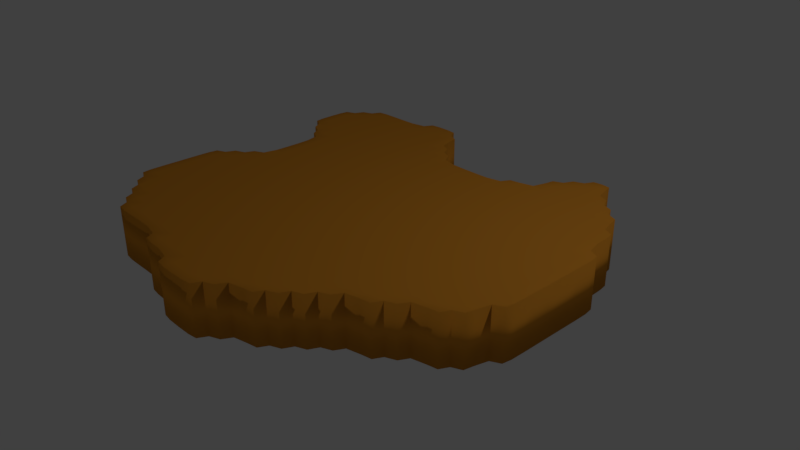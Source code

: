 # Source: Stone1.blend  (saved by Blender 2.79.0; exported with 4.5.12 LTS)
import bpy
from mathutils import Matrix  # noqa: F401  (used for matrix-valued properties, if any)

bpy.ops.wm.read_factory_settings(use_empty=True)
scene = bpy.context.scene
scene.name = 'Scene'

# ---- collections
col_collection_1 = bpy.data.collections.new('Collection 1'); scene.collection.children.link(col_collection_1)

# ---- materials (node trees are filled in below, after node groups)
mat_material_001 = bpy.data.materials.new('Material.001')
mat_material_001.alpha_threshold = 0.0
mat_material_001.use_transparent_shadow = False
mat_material_001.diffuse_color = (0.8, 0.3145, 0.03079, 1.0)
mat_material_001.roughness = 0.5

# ---- material node trees

# ---- world
world_world = bpy.data.worlds.new('World'); scene.world = world_world
world_world.color = (0.05088, 0.05088, 0.05088)
world_world.use_sun_shadow = False
world_world.sun_shadow_jitter_overblur = 0.0
world_world.cycles.sampling_method = 'MANUAL'

# ---- cameras
cam_camera = bpy.data.cameras.new('Camera')
cam_camera.clip_end = 100.0
cam_camera.lens = 35.0
cam_camera.sensor_width = 32.0
cam_camera.sensor_height = 18.0
cam_camera.ortho_scale = 7.314
cam_camera.dof.focus_distance = 0.0
cam_camera.dof.aperture_fstop = 128.0

# ---- lights
light_lamp = bpy.data.lights.new('Lamp', 'POINT')
light_lamp.transmission_factor = 0.0
light_lamp.cutoff_distance = 30.0
light_lamp.energy = 100.0
light_lamp.shadow_buffer_clip_start = 1.001
light_lamp.shadow_soft_size = 0.1
light_lamp.shadow_maximum_resolution = 0.006
light_lamp.use_absolute_resolution = True

# ---- meshes
me_plane = bpy.data.meshes.new('Plane')
me_plane.from_pydata([(-0.5, -0.5, 0.0), (-0.5, 0.5, 0.0), (0.5, 0.5, 0.0), (0.0, -0.25, 0.0), (0.0, -0.75, 0.0), (0.5, -0.25, 0.0), (0.25, -0.5, 0.0), (-0.5, -0.75, 0.0), (-0.5, 0.7326, 0.0), (-0.5, 0.25, 0.0), (-0.75, 0.5, 0.0), (0.5, 0.25, 0.0), (0.252, 0.4967, 0.0), (0.7487, 0.5, 0.0), (-0.25, -0.75, 0.0), (0.75, -0.25, 0.0), (0.0, -0.625, 0.0), (0.5, -0.125, 0.0), (-0.375, 0.5, 0.0), (0.5, 0.375, 0.0), (0.625, 0.5, 0.0), (-0.6237, 0.0, 0.0), (0.8737, 0.0, 0.0), (0.5, -0.375, 0.0), (0.375, -0.5, 0.0), (-0.625, 0.5, 0.0), (0.375, 0.5, 0.0), (0.75, 0.375, 0.0), (0.625, 0.25, 0.0), (0.25, 0.375, 0.0), (0.25, 0.125, 0.0), (0.125, 0.25, 0.0), (-0.375, 0.25, 0.0), (-0.75, 0.375, 0.0), (-0.375, -0.75, 0.0), (-0.125, -0.75, 0.0), (-0.75, -0.625, 0.0), (-0.625, -0.25, 0.0), (0.25, -0.625, 0.0), (0.3711, -0.7461, 0.0), (0.25, -0.125, 0.0), (0.75, -0.375, 0.0), (0.625, -0.25, 0.0), (0.8737, -0.25, 0.0), (-0.25, -0.375, 0.0), (0.625, 0.625, 0.0), (-0.375, -0.375, 0.0), (0.625, -0.375, 0.0), (0.125, -0.625, 0.0), (0.125, 0.375, 0.0), (0.625, 0.375, 0.0), (0.855, 0.3724, 0.0), (0.375, 0.375, 0.0), (-0.125, -0.625, 0.0), (-0.5, -0.5625, 0.0), (-0.5, 0.4375, 0.0), (-0.4375, 0.5, 0.0), (0.5625, 0.5, 0.0), (0.0, -0.3125, 0.0), (-0.6701, 0.0, 0.0), (0.8125, 0.0, 0.0), (0.3125, -0.5, 0.0), (-0.5, -0.8112, 0.0), (-0.5, 0.6862, 0.0), (-0.5, 0.1875, 0.0), (-0.6875, 0.5, 0.0), (0.3125, 0.4987, 0.0), (0.7943, 0.4974, 0.0), (0.75, 0.4375, 0.0), (0.5625, 0.25, 0.0), (0.25, 0.4375, 0.0), (0.25, 0.1875, 0.0), (0.0625, 0.25, 0.0), (-0.4375, 0.25, 0.0), (-0.75, 0.4375, 0.0), (-0.25, -0.8125, 0.0), (-0.4375, -0.75, 0.0), (-0.1875, -0.75, 0.0), (-0.6875, -0.25, 0.0), (0.25, -0.5625, 0.0), (0.5625, -0.25, 0.0), (0.8125, -0.25, 0.0), (0.0, -0.6875, 0.0), (0.5, -0.1875, 0.0), (-0.5, 0.3125, 0.0), (0.5, 0.3125, 0.0), (0.1875, 0.4826, 0.0), (0.6875, 0.5, 0.0), (0.9184, 0.0, 0.0), (0.5, -0.4375, 0.0), (-0.5625, -0.5, 0.0), (0.5, 0.5625, 0.0), (0.4375, 0.5, 0.0), (0.75, 0.3125, 0.0), (0.25, 0.3125, 0.0), (-0.7461, 0.3164, 0.0), (-0.5625, 0.25, 0.0), (-0.5625, 0.7309, 0.0), (-0.25, -0.6875, 0.0), (-0.3125, -0.75, 0.0), (-0.0625, -0.75, 0.0), (-0.7461, -0.6836, 0.0), (-0.5625, -0.75, 0.0), (0.4141, -0.7266, 0.0), (0.25, -0.1875, 0.0), (0.4375, -0.25, 0.0), (0.75, -0.1875, 0.0), (0.75, -0.4362, 0.0), (0.9175, -0.2474, 0.0), (-0.25, -0.4375, 0.0), (-0.0625, -0.25, 0.0), (0.625, 0.5625, 0.0), (0.5625, 0.625, 0.0), (-0.375, -0.4375, 0.0), (-0.4375, -0.375, 0.0), (-0.3125, -0.375, 0.0), (0.8717, -0.3105, 0.0), (0.625, -0.3125, 0.0), (0.625, -0.4375, 0.0), (0.5625, -0.375, 0.0), (0.6875, -0.375, 0.0), (0.4375, -0.375, 0.0), (0.1875, -0.125, 0.0), (0.125, -0.6875, 0.0), (0.0625, -0.625, 0.0), (-0.625, -0.3125, 0.0), (-0.375, -0.8112, 0.0), (-0.8086, 0.3789, 0.0), (-0.375, 0.4375, 0.0), (-0.375, 0.3125, 0.0), (0.3763, 0.5612, 0.0), (0.3125, 0.125, 0.0), (0.125, 0.1875, 0.0), (0.125, 0.3125, 0.0), (0.0625, 0.375, 0.0), (0.1875, 0.375, 0.0), (0.8737, 0.0625, 0.0), (0.625, 0.4375, 0.0), (0.625, 0.3125, 0.0), (0.5625, 0.375, 0.0), (0.6875, 0.375, 0.0), (0.849, 0.4141, 0.0), (0.8576, 0.3125, 0.0), (0.8112, 0.375, 0.0), (0.375, 0.3125, 0.0), (0.3125, 0.375, 0.0), (0.4375, 0.375, 0.0), (-0.625, 0.4375, 0.0), (-0.125, -0.6875, 0.0), (-0.1875, -0.625, 0.0), (-0.0625, -0.625, 0.0), (-0.6875, -0.625, 0.0), (-0.625, -0.0625, 0.0), (0.375, -0.5625, 0.0), (0.375, -0.6875, 0.0), (0.3125, -0.625, 0.0), (0.4375, -0.125, 0.0), (0.8737, -0.0625, 0.0), (0.8737, -0.1875, 0.0), (0.9184, -0.0625, -0.6456), (0.9175, 0.1849, -0.6456), (0.4414, 0.6836, -0.6456), (-0.7891, 0.6641, -0.6456), (0.6641, -0.5391, -0.6456), (0.9115, -0.2891, -0.6456), (0.6641, 0.6641, -0.6456), (0.7865, 0.5391, -0.6456), (0.9184, -0.1875, 0.0), (0.8125, -0.1875, 0.0), (0.8125, -0.0625, 0.0), (0.4375, -0.1875, 0.0), (0.5625, 0.7917, -0.6456), (-0.2057, 0.6849, -0.6456), (0.4336, -0.6836, 0.0), (-0.08594, 0.5391, -0.6456), (0.3125, -0.5625, 0.0), (-0.4141, 0.7865, -0.6456), (-0.3724, 0.7925, -0.6456), (-0.6842, -0.06445, 0.0), (-0.3151, 0.7925, -0.6456), (-0.6875, -0.6875, 0.0), (0.8086, -0.4336, -0.6456), (-0.0625, -0.6875, 0.0), (-0.1875, -0.6875, 0.0), (0.3086, -0.8086, -0.6456), (0.1641, -0.9141, -0.6456), (-0.8086, -0.1914, -0.6456), (-0.6875, 0.4375, 0.0), (-0.6641, -0.7891, -0.6456), (-0.7891, -0.6641, -0.6456), (-0.1875, -0.9201, -0.6456), (0.4375, 0.3125, 0.0), (0.3125, 0.3125, 0.0), (-0.2474, -0.9175, -0.6456), (0.8112, 0.3125, 0.0), (0.8092, 0.4355, 0.0), (0.6875, 0.3125, 0.0), (0.5625, 0.3125, 0.0), (0.5625, 0.4375, 0.0), (-0.2891, -0.9115, -0.6456), (-0.6701, 0.1875, -0.6456), (-0.6684, 0.125, -0.6456), (0.9184, 0.0625, 0.0), (0.8125, 0.0625, 0.0), (-0.6684, 0.0625, -0.6456), (0.1875, 0.3125, 0.0), (0.0625, 0.3125, 0.0), (-0.7891, 0.3359, -0.6456), (0.3151, 0.5443, -0.6456), (0.9184, 0.0, -0.6456), (0.0625, 0.1875, 0.0), (0.9184, 0.125, -0.6456), (0.9184, 0.0625, -0.6456), (0.3125, 0.1875, 0.0), (0.4375, 0.5625, 0.0), (0.3151, 0.5443, 0.0), (0.7943, 0.4974, -0.6456), (-0.4375, 0.3125, 0.0), (-0.4375, 0.4375, 0.0), (0.8092, 0.4355, -0.6456), (-0.6701, 0.0, -0.6456), (-0.6842, -0.06445, -0.6456), (0.4336, -0.6836, -0.6456), (0.9175, -0.2474, -0.6456), (0.9184, -0.125, -0.6456), (-0.7891, 0.3359, 0.0), (0.9184, -0.1875, -0.6456), (0.849, 0.4141, -0.6456), (0.401, 0.6641, -0.6456), (-0.123, -0.9342, -0.6456), (-0.6211, -0.8086, -0.6456), (-0.7891, -0.1484, -0.6456), (-0.849, -0.2109, -0.6456), (0.6211, -0.5586, -0.6456), (0.6016, -0.599, -0.6456), (0.1855, -0.8717, -0.6456), (0.1211, -0.9336, -0.6456), (-0.4375, -0.8112, 0.0), (0.8717, -0.3105, -0.6456), (-0.1908, 0.623, -0.6456), (0.599, 0.7865, -0.6456), (0.6836, 0.6211, -0.6456), (-0.2734, 0.7865, -0.6456), (-0.7461, -0.6836, -0.6456), (-0.7461, 0.3164, -0.6456), (0.4609, 0.7266, -0.6456), (0.2734, 0.5365, -0.6456), (-0.6875, -0.3125, 0.0), (-0.06445, 0.4967, -0.6456), (0.252, 0.4967, -0.6456), (0.0625, -0.6875, 0.0), (0.5234, 0.7865, -0.6456), (0.5039, 0.7461, -0.6456), (0.6855, -0.4967, -0.6456), (-0.7266, -0.08594, -0.6456), (-0.7461, -0.1289, -0.6456), (0.1875, -0.1875, 0.0), (-0.1016, -0.974, -0.6456), (0.855, 0.3724, -0.6456), (0.8576, 0.3125, -0.6456), (0.3932, 0.6224, -0.6456), (0.3763, 0.5612, -0.6456), (0.4375, -0.4375, 0.0), (-0.849, 0.3984, -0.6456), (-0.8086, 0.3789, -0.6456), (-0.8559, 0.5, -0.6456), (-0.855, 0.4401, -0.6456), (-0.8086, 0.6211, -0.6456), (0.6875, -0.4375, 0.0), (0.5625, -0.4375, 0.0), (0.5625, -0.3125, 0.0), (-0.849, 0.6016, -0.6456), (0.8125, -0.3125, 0.0), (-0.855, 0.5599, -0.6456), (-0.375, -0.8576, -0.6456), (-0.3105, -0.8717, -0.6456), (-0.3125, -0.4375, 0.0), (-0.4375, -0.4375, 0.0), (-0.5, -0.8559, -0.6456), (-0.4375, -0.8559, -0.6456), (-0.849, -0.6016, -0.6456), (-0.8086, -0.6211, -0.6456), (-0.8559, -0.5, -0.6456), (-0.855, -0.5599, -0.6456), (-0.6016, -0.849, -0.6456), (-0.5599, -0.855, -0.6456), (-0.8559, -0.375, -0.6456), (-0.8559, -0.4375, -0.6456), (-0.855, -0.2526, -0.6456), (-0.8559, -0.3125, -0.6456), (0.5599, -0.6068, -0.6456), (0.2474, -0.8568, -0.6456), (0.5625, 0.5625, 0.0), (0.2891, -0.849, -0.6456), (0.3516, -0.7891, -0.6456), (0.8568, -0.3724, -0.6456), (0.849, -0.4141, -0.6456), (-0.0625, -0.3125, 0.0), (-0.1484, 0.6016, -0.6456), (-0.1289, 0.5586, -0.6456), (0.6068, 0.7474, -0.6456), (0.6217, 0.6855, -0.6456), (0.7266, 0.6016, -0.6456), (0.7461, 0.5586, -0.6456), (0.3711, -0.7461, -0.6456), (0.4141, -0.7266, -0.6456), (-0.625, 0.7309, -0.6456), (-0.5625, 0.7309, -0.6456), (0.8717, 0.248, -0.6456), (0.9115, 0.2266, -0.6456), (0.1016, -0.974, -0.6456), (-0.5625, -0.8112, 0.0), (0.0599, -0.98, -0.6456), (0.125, 0.4809, -0.6456), (-0.3125, -0.8125, 0.0), (0.1875, 0.4826, -0.6456), (-0.5625, 0.6862, 0.0), (0.498, -0.6217, -0.6456), (-0.5625, 0.1875, 0.0), (0.4766, -0.6641, -0.6456), (-0.2539, 0.7461, -0.6456), (-0.2135, 0.7266, -0.6456), (-0.5, 0.7326, -0.6456), (-0.4355, 0.7467, -0.6456), (-0.7266, -0.7266, -0.6456), (-0.6836, -0.7461, -0.6456), (0.1875, 0.4362, 0.0), (-0.6849, 0.73, -0.6456), (-0.7266, 0.724, -0.6456), (0.6875, 0.4375, 0.0), (-0.7461, 0.6836, -0.6456), (-0.7266, 0.2734, -0.6456), (-0.6842, 0.252, -0.6456), (0.7474, -0.4818, -0.6456), (-0.5625, -0.5625, 0.0), (0.7891, -0.474, -0.6456), (0.0, 0.4826, -0.6456), (0.0625, 0.4809, -0.6456), (0.0, -0.9809, -0.6456), (-0.0599, -0.98, -0.6456), (-0.0599, -0.98, 0.0), (0.0, -0.9809, 0.0), (0.0, -0.0625, 0.0), (0.0, 0.0, 0.0), (0.0625, 0.0, 0.0), (0.0, 0.4362, 0.0), (0.0, 0.4826, 0.0), (0.0, -0.5625, 0.0), (0.0, -0.5, 0.0), (-0.4375, 0.0, 0.0), (-0.5, 0.0, 0.0), (0.5625, 0.0, 0.0), (0.5, 0.0, 0.0), (0.5, -0.0625, 0.0), (0.5, -0.5625, 0.0), (0.5, -0.5, 0.0), (0.0625, -0.5, 0.0), (0.5625, -0.5, 0.0), (-0.5, -0.0625, 0.0), (-0.5, -0.5625, 0.0), (-0.5, -0.5, 0.0), (-0.4375, -0.5, 0.0), (-0.5, 0.4375, 0.0), (-0.5, 0.5, 0.0), (-0.4375, 0.5, 0.0), (0.5, 0.4375, 0.0), (0.5, 0.5, 0.0), (0.0625, 0.4809, 0.0), (0.5625, 0.5, 0.0), (0.0, -0.3125, 0.0), (0.0, -0.25, 0.0), (0.3125, 0.0, 0.0), (0.25, 0.0, 0.0), (0.0, 0.1875, 0.0), (0.0, 0.25, 0.0), (0.0, -0.8125, 0.0), (0.0, -0.75, 0.0), (-0.1875, 0.0, 0.0), (-0.25, 0.0, 0.0), (0.8125, 0.0, 0.0), (0.75, 0.0, 0.0), (0.5, -0.3125, 0.0), (0.5, -0.25, 0.0), (0.3125, -0.5, 0.0), (0.25, -0.5, 0.0), (0.7891, -0.474, 0.0), (0.7474, -0.4818, 0.0), (-0.5, -0.3125, 0.0), (-0.5, -0.25, 0.0), (-0.5, -0.8112, 0.0), (-0.5, -0.75, 0.0), (-0.6875, -0.5, 0.0), (-0.75, -0.5, 0.0), (-0.1875, -0.5, 0.0), (-0.25, -0.5, 0.0), (-0.5, 0.6862, 0.0), (-0.5, 0.7326, 0.0), (-0.5, 0.1875, 0.0), (-0.5, 0.25, 0.0), (-0.6875, 0.5, 0.0), (-0.75, 0.5, 0.0), (-0.1875, 0.5, 0.0), (-0.25, 0.5, 0.0), (0.5, 0.6875, 0.0), (0.5039, 0.7461, 0.0), (0.5, 0.1875, 0.0), (0.5, 0.25, 0.0), (0.3125, 0.4987, 0.0), (0.252, 0.4967, 0.0), (0.7943, 0.4974, 0.0), (0.7487, 0.5, 0.0), (0.75, 0.1875, 0.0), (0.75, 0.25, 0.0), (0.5625, 0.25, 0.0), (0.8125, 0.25, 0.0), (0.25, 0.4375, 0.0), (0.25, 0.1875, 0.0), (0.25, 0.25, 0.0), (0.0625, 0.25, 0.0), (0.3125, 0.25, 0.0), (-0.25, 0.4375, 0.0), (-0.25, 0.1875, 0.0), (-0.25, 0.25, 0.0), (-0.4375, 0.25, 0.0), (-0.1875, 0.25, 0.0), (-0.75, 0.4375, 0.0), (-0.6842, 0.252, 0.0), (-0.7266, 0.2734, 0.0), (-0.7461, 0.6836, 0.0), (-0.7266, 0.724, 0.0), (-0.6849, 0.73, 0.0), (-0.25, -0.5625, 0.0), (-0.25, -0.8125, 0.0), (-0.25, -0.75, 0.0), (-0.4375, -0.75, 0.0), (-0.1875, -0.75, 0.0), (-0.75, -0.5625, 0.0), (-0.6836, -0.7461, 0.0), (-0.7266, -0.7266, 0.0), (-0.75, -0.3125, 0.0), (-0.75, -0.25, 0.0), (-0.6875, -0.25, 0.0), (0.25, -0.5625, 0.0), (0.25, -0.8112, 0.0), (0.25, -0.75, 0.0), (0.0625, -0.75, 0.0), (0.3125, -0.75, 0.0), (0.25, -0.0625, 0.0), (0.25, -0.3125, 0.0), (0.25, -0.25, 0.0), (0.0625, -0.25, 0.0), (0.3125, -0.25, 0.0), (0.75, -0.0625, 0.0), (0.75, -0.3125, 0.0), (0.75, -0.25, 0.0), (0.5625, -0.25, 0.0), (0.8125, -0.25, 0.0), (-0.25, -0.0625, 0.0), (-0.25, -0.3125, 0.0), (-0.25, -0.25, 0.0), (-0.4375, -0.25, 0.0), (-0.1875, -0.25, 0.0), (-0.2513, 0.6875, 0.0), (-0.2539, 0.7461, 0.0), (-0.4355, 0.7467, 0.0), (-0.2135, 0.7266, 0.0), (0.5612, 0.7487, 0.0), (0.0, -0.1875, 0.0), (0.0, -0.125, 0.0), (0.1875, 0.0, 0.0), (0.125, 0.0, 0.0), (0.0, 0.3125, 0.0), (0.0, 0.375, 0.0), (0.0, -0.6875, 0.0), (0.0, -0.625, 0.0), (-0.3125, 0.0, 0.0), (-0.375, 0.0, 0.0), (0.6875, 0.0, 0.0), (0.625, 0.0, 0.0), (0.5, -0.1875, 0.0), (0.5, -0.125, 0.0), (0.4766, -0.6641, 0.0), (0.498, -0.6217, 0.0), (0.1875, -0.5, 0.0), (0.125, -0.5, 0.0), (0.6855, -0.4967, 0.0), (0.625, -0.5, 0.0), (-0.5, -0.1875, 0.0), (-0.5, -0.125, 0.0), (-0.5, -0.6875, 0.0), (-0.5, -0.625, 0.0), (-0.8112, -0.5, 0.0), (-0.8559, -0.5, 0.0), (-0.3125, -0.5, 0.0), (-0.375, -0.5, 0.0), (-0.5, 0.3125, 0.0), (-0.5, 0.375, 0.0), (-0.8112, 0.5, 0.0), (-0.8559, 0.5, 0.0), (-0.3125, 0.5, 0.0), (-0.375, 0.5, 0.0), (0.1875, 0.4826, 0.0), (0.125, 0.4809, 0.0), (0.6875, 0.5, 0.0), (0.625, 0.5, 0.0), (0.0, -0.4375, 0.0), (0.0, -0.375, 0.0), (-0.5625, 0.0, 0.0), (-0.6237, 0.0, 0.0), (0.4375, 0.0, 0.0), (0.375, 0.0, 0.0), (0.0599, -0.98, 0.0), (0.1016, -0.974, 0.0), (0.0, 0.0625, 0.0), (0.0, 0.125, 0.0), (0.0, -0.9362, 0.0), (0.0, -0.875, 0.0), (-0.0625, 0.0, 0.0), (-0.125, 0.0, 0.0), (0.9184, 0.0, 0.0), (0.8737, 0.0, 0.0), (0.5, -0.4375, 0.0), (0.5, -0.375, 0.0), (0.4375, -0.5, 0.0), (0.375, -0.5, 0.0), (-0.5, -0.4375, 0.0), (-0.5, -0.375, 0.0), (-0.5625, -0.5, 0.0), (-0.625, -0.5, 0.0), (-0.0625, -0.5, 0.0), (-0.125, -0.5, 0.0), (-0.5, 0.5625, 0.0), (-0.5, 0.625, 0.0), (-0.5, 0.0625, 0.0), (-0.5, 0.125, 0.0), (-0.5625, 0.5, 0.0), (-0.625, 0.5, 0.0), (-0.06445, 0.4967, 0.0), (-0.125, 0.5, 0.0), (0.5, 0.5625, 0.0), (0.5, 0.625, 0.0), (0.5, 0.0625, 0.0), (0.5, 0.125, 0.0), (0.4375, 0.5, 0.0), (0.375, 0.5, 0.0), (0.75, 0.0625, 0.0), (0.75, 0.125, 0.0), (0.6875, 0.25, 0.0), (0.625, 0.25, 0.0), (0.9115, 0.2266, 0.0), (0.8717, 0.248, 0.0), (0.25, 0.3125, 0.0), (0.25, 0.375, 0.0), (0.25, 0.0625, 0.0), (0.25, 0.125, 0.0), (0.1875, 0.25, 0.0), (0.125, 0.25, 0.0), (0.4375, 0.25, 0.0), (0.375, 0.25, 0.0), (-0.25, 0.3125, 0.0), (-0.25, 0.375, 0.0), (-0.25, 0.0625, 0.0), (-0.25, 0.125, 0.0), (-0.3125, 0.25, 0.0), (-0.375, 0.25, 0.0), (-0.0625, 0.25, 0.0), (-0.125, 0.25, 0.0), (-0.7461, 0.3164, 0.0), (-0.75, 0.375, 0.0), (-0.5625, 0.25, 0.0), (-0.625, 0.25, 0.0), (-0.75, 0.5625, 0.0), (-0.75, 0.625, 0.0), (-0.5625, 0.7309, 0.0), (-0.625, 0.7309, 0.0), (-0.25, -0.6875, 0.0), (-0.25, -0.625, 0.0), (-0.2474, -0.9175, 0.0), (-0.25, -0.8737, 0.0), (-0.3125, -0.75, 0.0), (-0.375, -0.75, 0.0), (-0.0625, -0.75, 0.0), (-0.125, -0.75, 0.0), (-0.7461, -0.6836, 0.0), (-0.75, -0.625, 0.0), (-0.5625, -0.75, 0.0), (-0.625, -0.75, 0.0), (-0.75, -0.1875, 0.0), (-0.7461, -0.1289, 0.0), (-0.75, -0.4375, 0.0), (-0.75, -0.375, 0.0), (-0.8112, -0.25, 0.0), (-0.855, -0.2526, 0.0), (-0.5625, -0.25, 0.0), (-0.625, -0.25, 0.0), (0.25, -0.6875, 0.0), (0.25, -0.625, 0.0), (0.1875, -0.75, 0.0), (0.125, -0.75, 0.0), (0.4141, -0.7266, 0.0), (0.3711, -0.7461, 0.0), (0.25, -0.1875, 0.0), (0.25, -0.125, 0.0), (0.25, -0.4375, 0.0), (0.25, -0.375, 0.0), (0.1875, -0.25, 0.0), (0.125, -0.25, 0.0), (0.4375, -0.25, 0.0), (0.375, -0.25, 0.0), (0.75, -0.1875, 0.0), (0.75, -0.125, 0.0), (0.75, -0.4362, 0.0), (0.75, -0.375, 0.0), (0.6875, -0.25, 0.0), (0.625, -0.25, 0.0), (0.9175, -0.2474, 0.0), (0.8737, -0.25, 0.0), (-0.25, -0.1875, 0.0), (-0.25, -0.125, 0.0), (-0.25, -0.4375, 0.0), (-0.25, -0.375, 0.0), (-0.3125, -0.25, 0.0), (-0.375, -0.25, 0.0), (-0.0625, -0.25, 0.0), (-0.125, -0.25, 0.0), (-0.25, 0.5625, 0.0), (-0.25, 0.625, 0.0), (-0.3125, 0.7487, 0.0), (-0.375, 0.7487, 0.0), (0.7461, 0.5586, 0.0), (0.7266, 0.6016, 0.0), (0.6217, 0.6855, 0.0), (0.6068, 0.7474, 0.0), (0.625, 0.5625, 0.0), (0.625, 0.625, 0.0), (0.5625, 0.625, 0.0), (0.6836, 0.6211, 0.0), (-0.1289, 0.5586, 0.0), (-0.1484, 0.6016, 0.0), (-0.1908, 0.623, 0.0), (-0.375, 0.6875, 0.0), (-0.375, 0.5625, 0.0), (-0.375, 0.625, 0.0), (-0.4375, 0.625, 0.0), (-0.3125, 0.625, 0.0), (-0.125, -0.3125, 0.0), (-0.125, -0.4375, 0.0), (-0.125, -0.375, 0.0), (-0.1875, -0.375, 0.0), (-0.0625, -0.375, 0.0), (-0.375, -0.3125, 0.0), (-0.375, -0.4375, 0.0), (-0.375, -0.375, 0.0), (-0.4375, -0.375, 0.0), (-0.3125, -0.375, 0.0), (-0.375, -0.0625, 0.0), (-0.375, -0.1875, 0.0), (-0.375, -0.125, 0.0), (-0.4375, -0.125, 0.0), (-0.3125, -0.125, 0.0), (0.8717, -0.3105, 0.0), (0.849, -0.4141, 0.0), (0.8568, -0.3724, 0.0), (0.8112, -0.375, 0.0), (0.625, -0.3125, 0.0), (0.625, -0.4375, 0.0), (0.625, -0.375, 0.0), (0.5625, -0.375, 0.0), (0.6875, -0.375, 0.0), (0.625, -0.0625, 0.0), (0.625, -0.1875, 0.0), (0.625, -0.125, 0.0), (0.5625, -0.125, 0.0), (0.6875, -0.125, 0.0), (0.375, -0.3125, 0.0), (0.375, -0.4375, 0.0), (0.375, -0.375, 0.0), (0.3125, -0.375, 0.0), (0.4375, -0.375, 0.0), (0.125, -0.3125, 0.0), (0.125, -0.4375, 0.0), (0.125, -0.375, 0.0), (0.0625, -0.375, 0.0), (0.1875, -0.375, 0.0), (0.125, -0.0625, 0.0), (0.125, -0.1875, 0.0), (0.125, -0.125, 0.0), (0.0625, -0.125, 0.0), (0.1875, -0.125, 0.0), (0.3516, -0.7891, 0.0), (0.2891, -0.849, 0.0), (0.2474, -0.8568, 0.0), (0.125, -0.8125, 0.0), (0.1211, -0.9336, 0.0), (0.125, -0.875, 0.0), (0.0625, -0.875, 0.0), (0.1855, -0.8717, 0.0), (0.125, -0.5625, 0.0), (0.125, -0.6875, 0.0), (0.125, -0.625, 0.0), (0.0625, -0.625, 0.0), (0.1875, -0.625, 0.0), (0.6211, -0.5586, 0.0), (0.5599, -0.6068, 0.0), (-0.625, -0.3125, 0.0), (-0.625, -0.4375, 0.0), (-0.625, -0.375, 0.0), (-0.6875, -0.375, 0.0), (-0.5625, -0.375, 0.0), (-0.8559, -0.3125, 0.0), (-0.8559, -0.4375, 0.0), (-0.8559, -0.375, 0.0), (-0.8112, -0.375, 0.0), (-0.6211, -0.8086, 0.0), (-0.5599, -0.855, 0.0), (-0.6016, -0.849, 0.0), (-0.855, -0.5599, 0.0), (-0.8086, -0.6211, 0.0), (-0.849, -0.6016, 0.0), (-0.125, -0.8125, 0.0), (-0.123, -0.9342, 0.0), (-0.125, -0.875, 0.0), (-0.1875, -0.8737, 0.0), (-0.0625, -0.875, 0.0), (-0.4375, -0.8559, 0.0), (-0.5, -0.8559, 0.0), (-0.3105, -0.8717, 0.0), (-0.375, -0.8576, 0.0), (-0.375, -0.5625, 0.0), (-0.375, -0.6875, 0.0), (-0.375, -0.625, 0.0), (-0.4375, -0.625, 0.0), (-0.3125, -0.625, 0.0), (-0.625, 0.6862, 0.0), (-0.625, 0.5625, 0.0), (-0.625, 0.625, 0.0), (-0.6875, 0.625, 0.0), (-0.5625, 0.625, 0.0), (-0.855, 0.5599, 0.0), (-0.849, 0.6016, 0.0), (-0.8086, 0.6211, 0.0), (-0.6237, 0.1875, 0.0), (-0.6237, 0.0625, 0.0), (-0.6237, 0.125, 0.0), (-0.5625, 0.125, 0.0), (-0.855, 0.4401, 0.0), (-0.8086, 0.3789, 0.0), (-0.849, 0.3984, 0.0), (-0.125, 0.1875, 0.0), (-0.125, 0.0625, 0.0), (-0.125, 0.125, 0.0), (-0.1875, 0.125, 0.0), (-0.0625, 0.125, 0.0), (-0.375, 0.1875, 0.0), (-0.375, 0.0625, 0.0), (-0.375, 0.125, 0.0), (-0.4375, 0.125, 0.0), (-0.3125, 0.125, 0.0), (-0.375, 0.4375, 0.0), (-0.375, 0.3125, 0.0), (-0.375, 0.375, 0.0), (-0.4375, 0.375, 0.0), (-0.3125, 0.375, 0.0), (0.3763, 0.5612, 0.0), (0.3932, 0.6224, 0.0), (0.4388, 0.625, 0.0), (0.375, 0.1875, 0.0), (0.375, 0.0625, 0.0), (0.375, 0.125, 0.0), (0.3125, 0.125, 0.0), (0.4375, 0.125, 0.0), (0.125, 0.1875, 0.0), (0.125, 0.0625, 0.0), (0.125, 0.125, 0.0), (0.0625, 0.125, 0.0), (0.1875, 0.125, 0.0), (0.125, 0.4362, 0.0), (0.0625, 0.375, 0.0), (0.1875, 0.375, 0.0), (0.125, 0.375, 0.0), (0.8737, 0.1875, 0.0), (0.8737, 0.0625, 0.0), (0.8737, 0.125, 0.0), (0.8125, 0.125, 0.0), (0.9184, 0.125, 0.0), (0.625, 0.1875, 0.0), (0.625, 0.0625, 0.0), (0.625, 0.125, 0.0), (0.5625, 0.125, 0.0), (0.6875, 0.125, 0.0), (0.625, 0.4375, 0.0), (0.625, 0.3125, 0.0), (0.625, 0.375, 0.0), (0.5625, 0.375, 0.0), (0.5, 0.375, 0.0), (0.6875, 0.375, 0.0), (0.8576, 0.3125, 0.0), (0.855, 0.3724, 0.0), (0.375, 0.4375, 0.0), (0.3125, 0.375, 0.0), (0.4375, 0.375, 0.0), (0.375, 0.375, 0.0), (-0.125, 0.4375, 0.0), (-0.125, 0.3125, 0.0), (-0.125, 0.375, 0.0), (-0.1875, 0.375, 0.0), (-0.0625, 0.375, 0.0), (-0.625, 0.4375, 0.0), (-0.625, 0.3125, 0.0), (-0.625, 0.375, 0.0), (-0.6875, 0.375, 0.0), (-0.5625, 0.375, 0.0), (-0.125, -0.5625, 0.0), (-0.1875, -0.625, 0.0), (-0.0625, -0.625, 0.0), (-0.125, -0.625, 0.0), (-0.625, -0.5625, 0.0), (-0.625, -0.6875, 0.0), (-0.625, -0.625, 0.0), (-0.6875, -0.625, 0.0), (-0.5625, -0.625, 0.0), (-0.625, -0.0625, 0.0), (-0.625, -0.1875, 0.0), (-0.625, -0.125, 0.0), (-0.6875, -0.125, 0.0), (-0.5625, -0.125, 0.0), (0.375, -0.5625, 0.0), (0.375, -0.6875, 0.0), (0.375, -0.625, 0.0), (0.3125, -0.625, 0.0), (0.4375, -0.625, 0.0), (0.375, -0.0625, 0.0), (0.375, -0.1875, 0.0), (0.375, -0.125, 0.0), (0.3125, -0.125, 0.0), (0.4375, -0.125, 0.0), (0.8737, -0.0625, 0.0), (0.8737, -0.1875, 0.0), (0.8737, -0.125, 0.0), (0.8125, -0.125, 0.0), (0.9184, -0.125, 0.0), (-0.125, -0.0625, 0.0), (-0.125, -0.1875, 0.0), (-0.125, -0.125, 0.0), (-0.1875, -0.125, 0.0), (-0.0625, -0.125, 0.0), (-0.1016, -0.974, 0.0), (-0.6701, 0.0, 0.0), (0.75, 0.375, 0.0), (0.75, 0.4375, 0.0), (-0.7266, -0.08594, 0.0), (0.5234, 0.7865, 0.0), (0.5, 0.3125, 0.0), (0.75, 0.3125, 0.0), (0.2734, 0.5365, 0.0), (0.4609, 0.7266, 0.0), (-0.2734, 0.7865, 0.0), (0.599, 0.7865, 0.0), (-0.3724, 0.7925, 0.0), (0.6016, -0.599, 0.0), (-0.849, -0.2109, 0.0), (-0.7891, -0.1484, 0.0), (-0.375, -0.8112, 0.0), (-0.6684, 0.125, 0.0), (0.401, 0.6641, 0.0), (0.125, 0.3125, 0.0), (0.849, 0.4141, 0.0), (0.375, 0.3125, 0.0), (-0.0625, -0.1875, 0.0), (-0.1875, -0.1875, 0.0), (-0.1875, -0.0625, 0.0), (0.9184, -0.1875, 0.0), (0.8125, -0.1875, 0.0), (0.8125, -0.0625, 0.0), (0.4375, -0.1875, 0.0), (0.3125, -0.1875, 0.0), (0.3125, -0.0625, 0.0), (0.4336, -0.6836, 0.0), (0.3125, -0.6875, 0.0), (0.3125, -0.5625, 0.0), (-0.5625, -0.1875, 0.0), (-0.6875, -0.1875, 0.0), (-0.6842, -0.06445, 0.0), (-0.5625, -0.6875, 0.0), (-0.6875, -0.6875, 0.0), (-0.6875, -0.5625, 0.0), (-0.1875, -0.6875, 0.0), (-0.1875, -0.5625, 0.0), (-0.5625, 0.3125, 0.0), (-0.6875, 0.3125, 0.0), (-0.6875, 0.4375, 0.0), (-0.0625, 0.3125, 0.0), (-0.1875, 0.3125, 0.0), (-0.1875, 0.4375, 0.0), (0.4375, 0.3125, 0.0), (0.3125, 0.3125, 0.0), (0.3125, 0.4375, 0.0), (0.8112, 0.3125, 0.0), (0.8092, 0.4355, 0.0), (0.6875, 0.3125, 0.0), (0.5625, 0.4375, 0.0), (0.6875, 0.0625, 0.0), (0.5625, 0.0625, 0.0), (0.5625, 0.1875, 0.0), (0.9184, 0.0625, 0.0), (0.8125, 0.0625, 0.0), (0.8125, 0.1875, 0.0), (0.1875, 0.3125, 0.0), (0.0625, 0.3125, 0.0), (0.0625, 0.4362, 0.0), (0.1875, 0.0625, 0.0), (0.0625, 0.0625, 0.0), (0.0625, 0.1875, 0.0), (0.4375, 0.0625, 0.0), (0.3125, 0.0625, 0.0), (0.3125, 0.1875, 0.0), (0.4375, 0.5625, 0.0), (0.3151, 0.5443, 0.0), (-0.3125, 0.3125, 0.0), (-0.4375, 0.3125, 0.0), (-0.4375, 0.4375, 0.0), (-0.3125, 0.0625, 0.0), (-0.4375, 0.0625, 0.0), (-0.4375, 0.1875, 0.0), (-0.0625, 0.0625, 0.0), (-0.1875, 0.0625, 0.0), (-0.1875, 0.1875, 0.0), (-0.7891, 0.3359, 0.0), (-0.5625, 0.0625, 0.0), (-0.6684, 0.0625, 0.0), (-0.6701, 0.1875, 0.0), (-0.8112, 0.5625, 0.0), (-0.5625, 0.5625, 0.0), (-0.6875, 0.5625, 0.0), (-0.6875, 0.6862, 0.0), (-0.3125, -0.6875, 0.0), (-0.4375, -0.6875, 0.0), (-0.4375, -0.5625, 0.0), (-0.2891, -0.9115, 0.0), (-0.4375, -0.8112, 0.0), (-0.0625, -0.9362, 0.0), (-0.1875, -0.9201, 0.0), (-0.1875, -0.8125, 0.0), (-0.7891, -0.6641, 0.0), (-0.6641, -0.7891, 0.0), (-0.8086, -0.1914, 0.0), (-0.8112, -0.4375, 0.0), (-0.5625, -0.4375, 0.0), (-0.6875, -0.4375, 0.0), (-0.6875, -0.3125, 0.0), (0.5625, -0.5612, 0.0), (0.1875, -0.6875, 0.0), (0.0625, -0.6875, 0.0), (0.0625, -0.5625, 0.0), (0.1641, -0.9141, 0.0), (0.0625, -0.9362, 0.0), (0.0625, -0.8125, 0.0), (0.3086, -0.8086, 0.0), (0.1875, -0.1875, 0.0), (0.0625, -0.1875, 0.0), (0.0625, -0.0625, 0.0), (0.1875, -0.4375, 0.0), (0.0625, -0.4375, 0.0), (0.0625, -0.3125, 0.0), (0.4375, -0.4375, 0.0), (0.3125, -0.4375, 0.0), (0.3125, -0.3125, 0.0), (0.6875, -0.1875, 0.0), (0.5625, -0.1875, 0.0), (0.5625, -0.0625, 0.0), (0.6875, -0.4375, 0.0), (0.5625, -0.4375, 0.0), (0.5625, -0.3125, 0.0), (0.8086, -0.4336, 0.0), (0.8125, -0.3125, 0.0), (-0.3125, -0.1875, 0.0), (-0.4375, -0.1875, 0.0), (-0.4375, -0.0625, 0.0), (-0.3125, -0.4375, 0.0), (-0.4375, -0.4375, 0.0), (-0.4375, -0.3125, 0.0), (-0.0625, -0.4375, 0.0), (-0.1875, -0.4375, 0.0), (-0.1875, -0.3125, 0.0), (-0.3151, 0.7925, 0.0), (-0.4141, 0.7865, 0.0), (-0.3125, 0.5625, 0.0), (-0.4375, 0.5625, 0.0), (-0.4375, 0.6875, 0.0), (-0.08594, 0.5391, 0.0), (-0.1875, 0.5625, 0.0), (-0.2057, 0.6849, 0.0), (0.5625, 0.7917, 0.0), (0.6875, 0.5625, 0.0), (0.5625, 0.5625, 0.0), (0.5625, 0.6875, 0.0), (0.7865, 0.5391, 0.0), (0.6641, 0.6641, 0.0), (-0.3125, 0.6875, 0.0), (-0.0625, -0.3125, 0.0), (-0.3125, -0.3125, 0.0), (-0.3125, -0.0625, 0.0), (0.9115, -0.2891, 0.0), (0.6875, -0.3125, 0.0), (0.6875, -0.0625, 0.0), (0.4375, -0.3125, 0.0), (0.1875, -0.3125, 0.0), (0.1875, -0.0625, 0.0), (0.1875, -0.8125, 0.0), (0.1875, -0.5625, 0.0), (0.6641, -0.5391, 0.0), (-0.5625, -0.3125, 0.0), (-0.8112, -0.3125, 0.0), (-0.5625, -0.8112, 0.0), (-0.8112, -0.5625, 0.0), (-0.0625, -0.8125, 0.0), (-0.3125, -0.8125, 0.0), (-0.3125, -0.5625, 0.0), (-0.5625, 0.6862, 0.0), (-0.7891, 0.6641, 0.0), (-0.5625, 0.1875, 0.0), (-0.8112, 0.4375, 0.0), (-0.0625, 0.1875, 0.0), (-0.3125, 0.1875, 0.0), (-0.3125, 0.4375, 0.0), (0.4414, 0.6836, 0.0), (0.4375, 0.1875, 0.0), (0.1875, 0.1875, 0.0), (0.1875, 0.4362, 0.0), (0.9175, 0.1849, 0.0), (0.6875, 0.1875, 0.0), (0.6875, 0.4375, 0.0), (0.4375, 0.4375, 0.0), (-0.0625, 0.4375, 0.0), (-0.5625, 0.4375, 0.0), (-0.0625, -0.5625, 0.0), (-0.5625, -0.5625, 0.0), (-0.5625, -0.0625, 0.0), (0.4375, -0.5625, 0.0), (0.4375, -0.0625, 0.0), (0.9184, -0.0625, 0.0), (-0.0625, -0.0625, 0.0)], [], [(334, 54, 0, 90), (329, 68, 13, 87), (326, 70, 12, 86), (318, 64, 9, 96), (316, 63, 8, 97), (314, 75, 14, 99), (311, 62, 7, 102), (297, 58, 3, 110), (292, 111, 45, 112), (277, 113, 46, 114), (276, 109, 44, 115), (272, 116, 43, 81), (270, 117, 42, 80), (269, 118, 47, 119), (268, 107, 41, 120), (262, 89, 23, 121), (256, 104, 40, 122), (250, 123, 48, 124), (247, 125, 37, 78), (237, 126, 34, 76), (225, 95, 33, 127), (218, 128, 18, 56), (210, 132, 31, 72), (206, 133, 49, 134), (198, 137, 20, 57), (197, 138, 50, 139), (196, 93, 27, 140), (194, 142, 51, 143), (192, 144, 52, 145), (191, 85, 19, 146), (187, 147, 25, 65), (183, 148, 53, 149), (182, 82, 16, 150), (178, 152, 21, 59), (175, 153, 24, 61), (170, 83, 17, 156), (169, 157, 22, 60), (43, 108, 167, 158), (15, 81, 168, 106), (81, 43, 158, 168), (105, 5, 83, 170), (39, 103, 173, 154), (79, 175, 61, 6), (38, 155, 175, 79), (101, 180, 151, 36), (148, 182, 150, 53), (35, 100, 182, 148), (100, 4, 82, 182), (14, 77, 183, 98), (77, 35, 148, 183), (74, 187, 65, 10), (144, 191, 146, 52), (94, 192, 145, 29), (93, 194, 143, 27), (68, 195, 67, 13), (27, 143, 195, 68), (143, 51, 141, 195), (85, 197, 139, 19), (11, 69, 197, 85), (69, 28, 138, 197), (139, 50, 137, 198), (22, 88, 202, 136), (60, 22, 136, 203), (133, 205, 135, 49), (72, 31, 133, 206), (430, 574, 306, 327), (511, 341, 338, 312), (340, 846, 257, 339), (710, 711, 286, 287), (550, 549, 309, 308), (1002, 660, 238, 164), (661, 973, 181, 296), (709, 592, 288, 289), (615, 1002, 164, 223), (30, 131, 213, 71), (1029, 784, 211, 160), (904, 519, 209, 212), (26, 92, 214, 130), (92, 2, 91, 214), (973, 385, 335, 181), (66, 26, 130, 215), (549, 1029, 160, 309), (784, 904, 212, 211), (501, 408, 249, 315), (747, 745, 266, 263), (9, 73, 217, 84), (73, 32, 129, 217), (55, 218, 56, 1), (917, 763, 261, 208), (346, 367, 337, 336), (854, 917, 208, 246), (404, 851, 251, 252), (703, 482, 317, 290), (638, 637, 299, 298), (985, 858, 177, 176), (464, 985, 176, 323), (860, 945, 186, 232), (984, 856, 242, 179), (498, 738, 273, 265), (858, 984, 179, 177), (632, 631, 301, 300), (863, 930, 200, 201), (1040, 840, 224, 159), (945, 861, 231, 186), (630, 629, 303, 302), (930, 426, 332, 200), (519, 1040, 159, 209), (713, 944, 188, 230), (763, 764, 260, 261), (437, 438, 324, 325), (944, 437, 325, 188), (689, 957, 184, 294), (847, 929, 204, 220), (583, 943, 189, 243), (386, 485, 253, 333), (438, 583, 243, 324), (929, 863, 201, 204), (943, 717, 281, 189), (957, 690, 293, 184), (690, 691, 291, 293), (600, 689, 294, 304), (864, 1025, 161, 228), (796, 550, 308, 259), (871, 615, 223, 226), (573, 396, 322, 307), (866, 797, 258, 227), (631, 997, 165, 301), (660, 662, 295, 238), (429, 430, 327, 328), (840, 871, 226, 224), (512, 511, 312, 310), (1025, 855, 245, 161), (567, 927, 207, 244), (997, 636, 241, 165), (428, 429, 328, 330), (720, 941, 190, 229), (727, 724, 279, 274), (927, 746, 264, 207), (629, 996, 166, 303), (426, 427, 331, 332), (941, 577, 193, 190), (427, 567, 244, 331), (341, 340, 339, 338), (996, 409, 216, 166), (1010, 702, 233, 163), (485, 1010, 163, 253), (898, 866, 227, 219), (846, 720, 229, 257), (502, 501, 315, 313), (409, 898, 219, 216), (746, 747, 263, 264), (954, 693, 236, 185), (855, 404, 252, 245), (745, 498, 265, 266), (696, 954, 185, 235), (599, 600, 304, 305), (718, 716, 283, 280), (408, 854, 246, 249), (725, 714, 285, 278), (715, 713, 230, 284), (850, 882, 221, 254), (861, 588, 255, 231), (739, 740, 267, 271), (577, 938, 199, 193), (592, 860, 232, 288), (738, 739, 271, 273), (882, 847, 220, 221), (938, 726, 275, 199), (492, 710, 287, 282), (367, 502, 313, 337), (482, 481, 319, 317), (711, 709, 289, 286), (992, 857, 240, 171), (851, 992, 171, 251), (639, 638, 298, 239), (537, 346, 336, 248), (991, 639, 239, 172), (857, 632, 300, 240), (797, 796, 259, 258), (662, 661, 296, 295), (859, 703, 290, 234), (574, 573, 307, 306), (465, 991, 172, 321), (636, 630, 302, 241), (702, 859, 234, 233), (726, 727, 274, 275), (1019, 428, 330, 162), (724, 725, 278, 279), (740, 1019, 162, 267), (764, 864, 228, 260), (588, 850, 254, 255), (463, 465, 321, 320), (396, 464, 323, 322), (637, 989, 174, 299), (691, 696, 235, 291), (989, 537, 248, 174), (385, 386, 333, 335), (481, 877, 222, 319), (717, 718, 280, 281), (856, 463, 320, 242), (693, 512, 310, 236), (716, 492, 282, 283), (877, 599, 305, 222), (339, 257, 229, 190, 193, 199, 275, 274, 279, 278, 285, 284, 230, 188, 325, 324, 243, 189, 281, 280, 283, 282, 287, 286, 289, 288, 232, 186, 231, 255, 254, 221, 220, 204, 201, 200, 332, 331, 244, 207, 264, 263, 266, 265, 273, 271, 267, 162, 330, 328, 327, 306, 307, 322, 323, 176, 177, 179, 242, 320, 321, 172, 239, 298, 299, 174, 248, 336, 337, 313, 315, 249, 246, 208, 261, 260, 228, 161, 245, 252, 251, 171, 240, 300, 301, 165, 241, 302, 303, 166, 216, 219, 227, 258, 259, 308, 309, 160, 211, 212, 209, 159, 224, 226, 223, 164, 238, 295, 296, 181, 335, 333, 253, 163, 233, 234, 290, 317, 319, 222, 305, 304, 294, 184, 293, 291, 235, 185, 236, 310, 312, 338), (0, 54, 359, 360), (89, 262, 964, 521), (48, 123, 698, 699), (155, 38, 596, 829), (120, 41, 612, 668), (180, 101, 583, 884), (64, 318, 1020, 397), (83, 5, 382, 479), (119, 47, 666, 667), (24, 153, 826, 524), (262, 121, 678, 964), (151, 180, 884, 819), (72, 206, 908, 418), (23, 89, 521, 522), (141, 51, 797, 866), (318, 96, 569, 1020), (206, 134, 777, 908), (82, 4, 376, 473), (88, 22, 520, 519), (140, 27, 848, 795), (21, 152, 821, 508), (205, 133, 865, 907), (138, 28, 548, 791), (63, 316, 1018, 395), (137, 50, 792, 790), (152, 178, 882, 821), (36, 151, 819, 584), (135, 205, 907, 778), (316, 97, 573, 1018), (115, 44, 620, 654), (178, 59, 847, 882), (53, 150, 814, 815), (114, 46, 652, 653), (203, 136, 781, 905), (75, 314, 1016, 432), (60, 203, 905, 379), (314, 126, 862, 1016), (80, 42, 614, 455), (134, 49, 779, 777), (136, 202, 904, 781), (133, 31, 556, 865), (25, 147, 807, 536), (202, 88, 519, 904), (153, 175, 879, 826), (175, 155, 829, 879), (52, 146, 800, 801), (104, 256, 958, 601), (29, 145, 799, 552), (17, 83, 479, 480), (47, 118, 665, 666), (38, 79, 442, 596), (256, 122, 688, 958), (42, 117, 664, 614), (62, 311, 1013, 389), (78, 37, 594, 441), (112, 45, 634, 635), (51, 142, 796, 797), (16, 82, 473, 474), (154, 173, 877, 827), (43, 116, 660, 616), (173, 103, 599, 877), (311, 102, 585, 1013), (19, 139, 793, 794), (50, 138, 791, 792), (20, 137, 790, 504), (35, 77, 435, 582), (95, 225, 927, 567), (129, 32, 564, 759), (76, 34, 580, 434), (225, 127, 746, 927), (139, 198, 900, 793), (110, 3, 370, 623), (198, 57, 368, 900), (46, 113, 651, 652), (93, 196, 899, 853), (15, 106, 609, 454), (81, 15, 454, 456), (49, 135, 778, 779), (32, 73, 423, 564), (5, 105, 607, 382), (105, 170, 874, 607), (54, 334, 1036, 359), (127, 33, 568, 746), (170, 156, 835, 874), (196, 140, 795, 899), (113, 277, 979, 651), (157, 169, 873, 836), (195, 141, 866, 898), (334, 90, 527, 1036), (123, 250, 952, 698), (30, 71, 416, 554), (277, 114, 653, 979), (169, 60, 379, 873), (67, 195, 898, 409), (109, 276, 978, 619), (168, 158, 837, 872), (31, 132, 771, 556), (142, 194, 897, 796), (250, 124, 700, 952), (106, 168, 872, 609), (194, 93, 853, 897), (28, 69, 413, 548), (131, 30, 554, 769), (276, 115, 654, 978), (45, 111, 633, 634), (27, 68, 849, 848), (102, 7, 390, 585), (79, 6, 384, 442), (158, 167, 871, 837), (26, 66, 407, 544), (167, 108, 615, 871), (4, 100, 581, 376), (99, 14, 433, 579), (14, 98, 575, 433), (144, 192, 895, 867), (65, 25, 536, 399), (97, 8, 396, 573), (77, 14, 433, 435), (192, 94, 551, 895), (125, 247, 949, 704), (44, 109, 619, 620), (18, 128, 758, 500), (128, 218, 920, 758), (96, 9, 398, 569), (14, 75, 432, 433), (218, 55, 362, 920), (108, 43, 616, 615), (85, 191, 894, 852), (247, 78, 441, 949), (191, 144, 867, 894), (41, 107, 611, 612), (68, 329, 1031, 849), (217, 129, 759, 919), (61, 24, 524, 383), (126, 314, 99, 34), (84, 217, 919, 495), (74, 10, 400, 425), (116, 272, 974, 660), (329, 87, 503, 1031), (73, 9, 398, 423), (272, 81, 456, 974), (40, 104, 601, 602), (103, 39, 600, 599), (59, 21, 508, 847), (215, 130, 763, 917), (12, 70, 415, 408), (117, 270, 972, 664), (57, 20, 504, 368), (66, 215, 917, 407), (70, 326, 1028, 415), (214, 91, 539, 916), (2, 92, 543, 366), (69, 11, 406, 413), (156, 17, 480, 835), (130, 214, 916, 763), (270, 80, 455, 972), (56, 18, 500, 364), (91, 2, 366, 539), (118, 269, 971, 665), (101, 36, 584, 583), (147, 187, 890, 807), (326, 86, 501, 1028), (13, 67, 409, 410), (100, 35, 582, 581), (187, 74, 425, 890), (34, 99, 579, 580), (71, 213, 915, 416), (269, 119, 667, 971), (58, 297, 999, 369), (213, 131, 769, 915), (107, 268, 970, 611), (39, 154, 827, 600), (90, 0, 360, 527), (10, 65, 399, 400), (124, 48, 699, 700), (297, 110, 623, 999), (9, 64, 397, 398), (268, 120, 668, 970), (8, 63, 395, 396), (33, 95, 567, 568), (7, 62, 389, 390), (122, 40, 602, 688), (132, 210, 912, 771), (6, 61, 383, 384), (150, 16, 474, 814), (149, 53, 815, 813), (94, 29, 552, 551), (210, 72, 418, 912), (126, 237, 939, 862), (87, 13, 410, 503), (98, 183, 886, 575), (86, 12, 408, 501), (11, 85, 852, 406), (111, 292, 994, 633), (183, 149, 813, 886), (237, 76, 434, 939), (3, 58, 369, 370), (121, 23, 522, 678), (92, 26, 544, 543), (292, 112, 635, 994), (22, 157, 836, 520), (9, 84, 495, 398), (37, 125, 704, 594), (1, 56, 364, 363), (55, 1, 363, 362), (146, 19, 794, 800), (145, 52, 801, 799), (1041, 342, 343, 517), (1039, 353, 352, 509), (1038, 354, 355, 523), (1037, 358, 350, 507), (1035, 347, 348, 529), (1034, 362, 363, 535), (1033, 345, 346, 537), (1032, 365, 366, 543), (1030, 411, 412, 547), (1027, 416, 417, 555), (1026, 405, 406, 557), (1025, 403, 404, 855), (1024, 420, 402, 499), (1023, 421, 422, 563), (1022, 373, 374, 565), (1021, 425, 400, 497), (1017, 431, 394, 493), (1015, 375, 376, 581), (1014, 436, 392, 491), (1012, 439, 440, 591), (1011, 387, 388, 593), (1009, 442, 384, 483), (1008, 443, 444, 597), (1007, 447, 372, 469), (1006, 448, 449, 605), (1005, 381, 382, 607), (1004, 452, 380, 477), (1003, 453, 454, 613), (1001, 457, 378, 475), (1000, 458, 459, 621), (998, 462, 463, 627), (995, 631, 632, 466), (993, 629, 630, 636), (990, 637, 638, 639), (988, 640, 628, 464), (987, 641, 642, 643), (986, 625, 626, 644), (983, 645, 624, 461), (982, 646, 647, 648), (981, 505, 506, 649), (980, 650, 622, 460), (977, 655, 476, 349), (976, 656, 657, 658), (975, 617, 618, 659), (973, 661, 662, 663), (969, 669, 478, 351), (968, 670, 671, 672), (967, 609, 610, 673), (966, 674, 608, 451), (965, 675, 676, 677), (963, 679, 606, 450), (962, 680, 681, 682), (961, 603, 604, 683), (960, 684, 470, 344), (959, 685, 686, 687), (957, 689, 600, 446), (956, 692, 598, 445), (955, 693, 694, 695), (953, 697, 484, 356), (951, 595, 596, 701), (950, 702, 486, 357), (948, 705, 706, 707), (947, 525, 526, 708), (946, 589, 590, 712), (945, 587, 588, 861), (944, 713, 586, 437), (943, 583, 584, 717), (942, 719, 582, 435), (941, 720, 721, 722), (940, 515, 516, 723), (938, 577, 578, 726), (937, 728, 494, 361), (936, 729, 730, 731), (935, 575, 576, 732), (934, 733, 574, 430), (933, 734, 735, 736), (932, 531, 532, 737), (931, 571, 572, 740), (930, 741, 570, 426), (929, 742, 743, 863), (928, 533, 534, 744), (926, 748, 566, 424), (925, 749, 750, 751), (924, 513, 514, 752), (923, 753, 564, 423), (922, 754, 755, 756), (921, 561, 562, 757), (919, 759, 760, 761), (918, 559, 560, 762), (916, 539, 540, 765), (915, 766, 558, 419), (914, 767, 768, 769), (913, 541, 542, 770), (911, 772, 773, 774), (910, 553, 554, 775), (909, 776, 502, 367), (907, 551, 552, 778), (906, 780, 550, 414), (905, 781, 782, 783), (903, 785, 548, 413), (902, 786, 787, 788), (901, 545, 546, 789), (896, 798, 544, 407), (893, 802, 538, 401), (892, 803, 804, 805), (891, 471, 472, 806), (889, 808, 809, 810), (888, 495, 496, 811), (887, 812, 530, 393), (885, 816, 528, 391), (884, 817, 818, 819), (883, 489, 490, 820), (881, 822, 823, 824), (880, 487, 488, 825), (878, 827, 828, 829), (877, 481, 482, 830), (876, 831, 510, 371), (875, 832, 833, 834), (872, 837, 838, 839), (870, 841, 518, 377), (869, 842, 843, 844), (868, 467, 468, 845), (842, 868, 845, 843), (624, 623, 868, 842), (623, 370, 467, 868), (617, 869, 844, 618), (459, 461, 869, 617), (461, 624, 842, 869), (457, 870, 377, 378), (618, 844, 870, 457), (844, 843, 841, 870), (837, 871, 840, 838), (609, 872, 839, 610), (452, 873, 379, 380), (610, 839, 873, 452), (839, 838, 836, 873), (832, 874, 835, 833), (608, 607, 874, 832), (601, 875, 834, 602), (449, 451, 875, 601), (451, 608, 832, 875), (447, 876, 371, 372), (602, 834, 876, 447), (834, 833, 831, 876), (827, 877, 830, 828), (595, 878, 829, 596), (444, 446, 878, 595), (446, 600, 827, 878), (829, 828, 826, 879), (822, 880, 825, 823), (594, 593, 880, 822), (593, 388, 487, 880), (587, 881, 824, 588), (440, 441, 881, 587), (441, 594, 822, 881), (588, 824, 882, 850), (824, 823, 821, 882), (817, 883, 820, 818), (586, 585, 883, 817), (585, 390, 489, 883), (438, 437, 884, 583), (437, 586, 817, 884), (436, 885, 391, 392), (584, 819, 885, 436), (819, 818, 816, 885), (575, 886, 813, 576), (431, 887, 393, 394), (576, 813, 887, 431), (813, 815, 812, 887), (808, 888, 811, 809), (570, 569, 888, 808), (569, 398, 495, 888), (567, 889, 810, 568), (427, 426, 889, 567), (426, 570, 808, 889), (568, 810, 890, 425), (810, 809, 807, 890), (803, 891, 806, 804), (566, 565, 891, 803), (565, 374, 471, 891), (559, 892, 805, 560), (422, 424, 892, 559), (424, 566, 803, 892), (420, 893, 401, 402), (560, 805, 893, 420), (805, 804, 802, 893), (558, 557, 894, 867), (557, 406, 852, 894), (417, 419, 895, 551), (419, 558, 867, 895), (415, 896, 407, 408), (552, 799, 896, 415), (799, 801, 798, 896), (412, 414, 897, 853), (414, 550, 796, 897), (791, 899, 795, 792), (548, 547, 899, 791), (547, 412, 853, 899), (365, 900, 368, 366), (794, 793, 900, 365), (786, 901, 789, 787), (478, 477, 901, 786), (477, 380, 545, 901), (541, 902, 788, 542), (352, 351, 902, 541), (351, 478, 786, 902), (405, 903, 413, 406), (542, 788, 903, 405), (788, 787, 785, 903), (781, 904, 784, 782), (545, 905, 783, 546), (380, 379, 905, 545), (411, 906, 414, 412), (546, 783, 906, 411), (783, 782, 780, 906), (556, 555, 907, 865), (555, 417, 551, 907), (471, 908, 777, 472), (374, 418, 908, 471), (345, 909, 367, 346), (472, 777, 909, 345), (777, 779, 776, 909), (772, 910, 775, 773), (470, 469, 910, 772), (469, 372, 553, 910), (513, 911, 774, 514), (343, 344, 911, 513), (344, 470, 772, 911), (373, 912, 418, 374), (514, 774, 912, 373), (774, 773, 771, 912), (767, 913, 770, 768), (510, 509, 913, 767), (509, 352, 541, 913), (553, 914, 769, 554), (372, 371, 914, 553), (371, 510, 767, 914), (416, 915, 419, 417), (769, 768, 766, 915), (763, 916, 765, 764), (408, 407, 917, 854), (759, 918, 762, 760), (564, 563, 918, 759), (563, 422, 559, 918), (495, 919, 761, 496), (496, 761, 920, 362), (761, 760, 758, 920), (754, 921, 757, 755), (476, 475, 921, 754), (475, 378, 561, 921), (533, 922, 756, 534), (350, 349, 922, 533), (349, 476, 754, 922), (397, 923, 423, 398), (534, 756, 923, 397), (756, 755, 753, 923), (749, 924, 752, 750), (518, 517, 924, 749), (517, 343, 513, 924), (561, 925, 751, 562), (378, 377, 925, 561), (377, 518, 749, 925), (421, 926, 424, 422), (562, 751, 926, 421), (751, 750, 748, 926), (714, 715, 284, 285), (742, 928, 744, 743), (508, 507, 928, 742), (507, 350, 533, 928), (847, 508, 742, 929), (863, 743, 741, 930), (738, 931, 740, 739), (498, 497, 931, 738), (497, 400, 571, 931), (734, 932, 737, 735), (536, 535, 932, 734), (535, 363, 531, 932), (571, 933, 736, 572), (400, 399, 933, 571), (399, 536, 734, 933), (428, 934, 430, 429), (572, 736, 934, 428), (736, 735, 733, 934), (729, 935, 732, 730), (580, 579, 935, 729), (579, 433, 575, 935), (489, 936, 731, 490), (390, 434, 936, 489), (434, 580, 729, 936), (359, 937, 361, 360), (490, 731, 937, 359), (731, 730, 728, 937), (389, 939, 434, 390), (725, 724, 939, 389), (724, 727, 862, 939), (720, 940, 723, 721), (846, 340, 940, 720), (340, 341, 515, 940), (577, 941, 722, 578), (432, 942, 435, 433), (578, 722, 942, 432), (722, 721, 719, 942), (592, 591, 945, 860), (591, 440, 587, 945), (710, 946, 712, 711), (492, 491, 946, 710), (491, 392, 589, 946), (705, 947, 708, 706), (528, 527, 947, 705), (527, 360, 525, 947), (589, 948, 707, 590), (392, 391, 948, 589), (391, 528, 705, 948), (439, 949, 441, 440), (590, 707, 949, 439), (707, 706, 704, 949), (354, 950, 357, 355), (482, 703, 950, 354), (703, 859, 702, 950), (698, 951, 701, 699), (598, 597, 951, 698), (597, 444, 595, 951), (473, 952, 700, 474), (376, 445, 952, 473), (445, 598, 698, 952), (347, 953, 356, 348), (474, 700, 953, 347), (700, 699, 697, 953), (693, 954, 696, 694), (515, 955, 695, 516), (341, 511, 955, 515), (511, 512, 693, 955), (375, 956, 445, 376), (516, 695, 956, 375), (695, 694, 692, 956), (443, 957, 446, 444), (691, 690, 957, 443), (685, 958, 688, 686), (606, 605, 958, 685), (605, 449, 601, 958), (467, 959, 687, 468), (370, 450, 959, 467), (450, 606, 685, 959), (342, 960, 344, 343), (468, 687, 960, 342), (687, 686, 684, 960), (680, 961, 683, 681), (484, 483, 961, 680), (483, 384, 603, 961), (505, 962, 682, 506), (348, 356, 962, 505), (356, 484, 680, 962), (369, 963, 450, 370), (506, 682, 963, 369), (682, 681, 679, 963), (675, 964, 678, 676), (524, 523, 964, 675), (523, 355, 521, 964), (603, 965, 677, 604), (384, 383, 965, 603), (383, 524, 675, 965), (448, 966, 451, 449), (604, 677, 966, 448), (677, 676, 674, 966), (670, 967, 673, 671), (614, 613, 967, 670), (613, 454, 609, 967), (479, 968, 672, 480), (382, 455, 968, 479), (455, 614, 670, 968), (353, 969, 351, 352), (480, 672, 969, 353), (672, 671, 669, 969), (665, 970, 668, 666), (486, 485, 970, 665), (485, 386, 611, 970), (521, 971, 667, 522), (355, 357, 971, 521), (357, 486, 665, 971), (381, 972, 455, 382), (522, 667, 972, 381), (667, 666, 664, 972), (611, 973, 663, 612), (386, 385, 973, 611), (453, 974, 456, 454), (612, 663, 974, 453), (663, 662, 660, 974), (656, 975, 659, 657), (622, 621, 975, 656), (621, 459, 617, 975), (487, 976, 658, 488), (388, 460, 976, 487), (460, 622, 656, 976), (358, 977, 349, 350), (488, 658, 977, 358), (658, 657, 655, 977), (651, 978, 654, 652), (494, 493, 978, 651), (493, 394, 619, 978), (525, 979, 653, 526), (360, 361, 979, 525), (361, 494, 651, 979), (387, 980, 460, 388), (526, 653, 980, 387), (653, 652, 650, 980), (646, 981, 649, 647), (530, 529, 981, 646), (529, 348, 505, 981), (619, 982, 648, 620), (394, 393, 982, 619), (393, 530, 646, 982), (458, 983, 461, 459), (620, 648, 983, 458), (648, 647, 645, 983), (628, 627, 984, 858), (627, 463, 856, 984), (464, 628, 858, 985), (641, 986, 644, 642), (500, 499, 986, 641), (499, 402, 625, 986), (531, 987, 643, 532), (363, 364, 987, 531), (364, 500, 641, 987), (395, 988, 464, 396), (532, 643, 988, 395), (643, 642, 640, 988), (538, 537, 989, 637), (625, 990, 639, 626), (402, 401, 990, 625), (401, 538, 637, 990), (462, 991, 465, 463), (626, 639, 991, 462), (404, 466, 992, 851), (466, 632, 857, 992), (633, 993, 636, 634), (504, 503, 993, 633), (503, 410, 629, 993), (539, 994, 635, 540), (366, 368, 994, 539), (368, 504, 633, 994), (403, 995, 466, 404), (540, 635, 995, 403), (635, 634, 631, 995), (410, 409, 996, 629), (634, 636, 997, 631), (640, 998, 627, 628), (642, 644, 998, 640), (644, 626, 462, 998), (645, 999, 623, 624), (647, 649, 999, 645), (649, 506, 369, 999), (650, 1000, 621, 622), (652, 654, 1000, 650), (654, 620, 458, 1000), (655, 1001, 475, 476), (657, 659, 1001, 655), (659, 618, 457, 1001), (660, 1002, 615, 616), (664, 1003, 613, 614), (666, 668, 1003, 664), (668, 612, 453, 1003), (669, 1004, 477, 478), (671, 673, 1004, 669), (673, 610, 452, 1004), (674, 1005, 607, 608), (676, 678, 1005, 674), (678, 522, 381, 1005), (679, 1006, 605, 606), (681, 683, 1006, 679), (683, 604, 448, 1006), (684, 1007, 469, 470), (686, 688, 1007, 684), (688, 602, 447, 1007), (692, 1008, 597, 598), (694, 696, 1008, 692), (696, 691, 443, 1008), (697, 1009, 483, 484), (699, 701, 1009, 697), (701, 596, 442, 1009), (702, 1010, 485, 486), (704, 1011, 593, 594), (706, 708, 1011, 704), (708, 526, 387, 1011), (709, 1012, 591, 592), (711, 712, 1012, 709), (712, 590, 439, 1012), (713, 1013, 585, 586), (715, 714, 1013, 713), (714, 725, 389, 1013), (716, 1014, 491, 492), (718, 717, 1014, 716), (717, 584, 436, 1014), (719, 1015, 581, 582), (721, 723, 1015, 719), (723, 516, 375, 1015), (727, 726, 1016, 862), (726, 578, 432, 1016), (728, 1017, 493, 494), (730, 732, 1017, 728), (732, 576, 431, 1017), (733, 1018, 573, 574), (735, 737, 1018, 733), (737, 532, 395, 1018), (740, 572, 428, 1019), (741, 1020, 569, 570), (743, 744, 1020, 741), (744, 534, 397, 1020), (745, 1021, 497, 498), (747, 746, 1021, 745), (746, 568, 425, 1021), (748, 1022, 565, 566), (750, 752, 1022, 748), (752, 514, 373, 1022), (753, 1023, 563, 564), (755, 757, 1023, 753), (757, 562, 421, 1023), (758, 1024, 499, 500), (760, 762, 1024, 758), (762, 560, 420, 1024), (764, 765, 1025, 864), (765, 540, 403, 1025), (766, 1026, 557, 558), (768, 770, 1026, 766), (770, 542, 405, 1026), (771, 1027, 555, 556), (773, 775, 1027, 771), (775, 554, 416, 1027), (776, 1028, 501, 502), (779, 778, 1028, 776), (778, 552, 415, 1028), (780, 1029, 549, 550), (782, 784, 1029, 780), (785, 1030, 547, 548), (787, 789, 1030, 785), (789, 546, 411, 1030), (790, 1031, 503, 504), (792, 795, 1031, 790), (795, 848, 849, 1031), (798, 1032, 543, 544), (801, 800, 1032, 798), (800, 794, 365, 1032), (802, 1033, 537, 538), (804, 806, 1033, 802), (806, 472, 345, 1033), (807, 1034, 535, 536), (809, 811, 1034, 807), (811, 496, 362, 1034), (812, 1035, 529, 530), (815, 814, 1035, 812), (814, 474, 347, 1035), (816, 1036, 527, 528), (818, 820, 1036, 816), (820, 490, 359, 1036), (821, 1037, 507, 508), (823, 825, 1037, 821), (825, 488, 358, 1037), (826, 1038, 523, 524), (828, 830, 1038, 826), (830, 482, 354, 1038), (831, 1039, 509, 510), (833, 835, 1039, 831), (835, 480, 353, 1039), (836, 1040, 519, 520), (838, 840, 1040, 836), (841, 1041, 517, 518), (843, 845, 1041, 841), (845, 468, 342, 1041)])
me_plane.polygons.foreach_set('use_smooth', [True] * 978)
me_plane.materials.append(mat_material_001)
me_plane.use_remesh_preserve_volume = False
me_plane.use_remesh_preserve_attributes = False
me_plane.use_mirror_vertex_groups = False
me_plane.update()

# ---- objects
ob_plane = bpy.data.objects.new('Plane', me_plane)
ob_lamp = bpy.data.objects.new('Lamp', light_lamp)
ob_camera = bpy.data.objects.new('Camera', cam_camera)

# ---- transforms, parenting, visibility, modifiers, constraints
ob_plane.location = (0.3411, -0.1717, 1.0)
ob_plane.scale = (2.99, 2.81, 1.0)
ob_plane.lineart.crease_threshold = 0.0
ob_lamp.location = (4.076, 1.005, 5.904)
ob_lamp.rotation_euler = (0.6503, 0.05522, 1.866)
ob_lamp.lock_rotations_4d = False
ob_lamp.empty_display_type = 'ARROWS'
ob_lamp.color = (0.0, 0.0, 0.0, 0.0)
ob_lamp.lineart.crease_threshold = 0.0
ob_camera.location = (7.481, -6.508, 5.344)
ob_camera.rotation_euler = (1.109, 0.0, 0.8149)
ob_camera.lock_rotations_4d = False
ob_camera.empty_display_type = 'ARROWS'
ob_camera.color = (0.0, 0.0, 0.0, 0.0)
ob_camera.display_type = 'WIRE'
ob_camera.lineart.crease_threshold = 0.0

# ---- collection membership
col_collection_1.objects.link(ob_plane)
col_collection_1.objects.link(ob_lamp)
col_collection_1.objects.link(ob_camera)

# ---- scene / render settings (as saved in the file)
scene.camera = ob_camera
scene.frame_start = 1; scene.frame_end = 250; scene.frame_set(1)
scene.render.engine = 'BLENDER_EEVEE_NEXT'
scene.render.resolution_percentage = 50
scene.render.dither_intensity = 0.0
scene.cycles.use_denoising = False
scene.cycles.samples = 128
scene.cycles.sampling_pattern = 'TABULATED_SOBOL'
scene.cycles.use_adaptive_sampling = False
scene.cycles.use_light_tree = False
scene.cycles.blur_glossy = 0.0
scene.cycles.sample_clamp_indirect = 0.0
scene.view_settings.view_transform = 'Standard'
bpy.context.view_layer.update()
